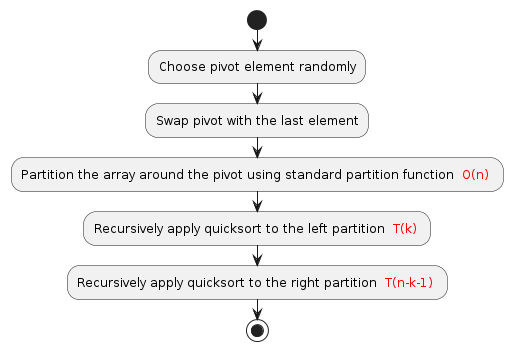

The diagram above was rendered by PlantUML. Its source (embedded in the PNG):
@startuml
start

:Choose pivot element randomly;
:Swap pivot with the last element;
:Partition the array around the pivot using standard partition function <font color=red> O(n) </font>;
:Recursively apply quicksort to the left partition <font color=red> T(k) </font>;
:Recursively apply quicksort to the right partition <font color=red> T(n-k-1) </font>;
stop
@enduml